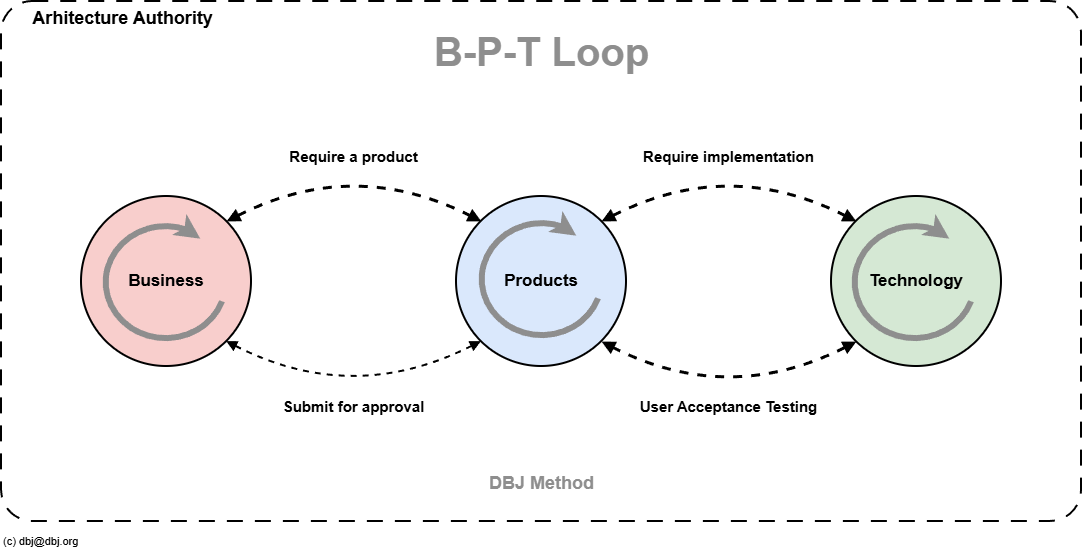

The diagram above was exported from draw.io. Its source (the exported page's mxGraphModel, read from the mxfile embedded in the PNG):
<mxGraphModel dx="1426" dy="849" grid="0" gridSize="10" guides="1" tooltips="1" connect="1" arrows="1" fold="1" page="1" pageScale="1" pageWidth="1169" pageHeight="826" math="0" shadow="0">
  <root>
    <mxCell id="0" />
    <mxCell id="1" parent="0" />
    <mxCell id="frame" parent="1" style="rounded=1;arcSize=6;whiteSpace=wrap;html=1;dashed=1;dashPattern=8 6;strokeColor=#000000;strokeWidth=2;fillColor=none;verticalAlign=top;fontSize=18;align=left;fontStyle=1" value="&amp;nbsp; &amp;nbsp; &amp;nbsp; Arhitecture Authority" vertex="1">
      <mxGeometry height="520" width="1080" x="40" y="40" as="geometry" />
    </mxCell>
    <mxCell id="title" parent="1" style="text;html=1;align=center;verticalAlign=middle;fontSize=40;fontStyle=1;fontColor=#8E8E8E;" value="B-P-T Loop" vertex="1">
      <mxGeometry height="60" width="246" x="457" y="60" as="geometry" />
    </mxCell>
    <mxCell id="encap" parent="1" style="text;html=1;align=center;verticalAlign=middle;fontSize=18;fontStyle=1;fontColor=#8E8E8E;" value="DBJ Method" vertex="1">
      <mxGeometry height="40" width="190" x="485" y="502" as="geometry" />
    </mxCell>
    <mxCell id="business" parent="1" style="ellipse;whiteSpace=wrap;html=1;fillColor=#F8CECC;strokeColor=#000000;strokeWidth=2;fontSize=17;fontStyle=1;fontColor=#000000;" value="Business" vertex="1">
      <mxGeometry height="170" width="170" x="120" y="235" as="geometry" />
    </mxCell>
    <mxCell id="products" parent="1" style="ellipse;whiteSpace=wrap;html=1;fillColor=#DAE8FC;strokeColor=#000000;strokeWidth=2;fontSize=17;fontStyle=1;fontColor=#000000;" value="Products" vertex="1">
      <mxGeometry height="170" width="170" x="495" y="235" as="geometry" />
    </mxCell>
    <mxCell id="technology" parent="1" style="ellipse;whiteSpace=wrap;html=1;fillColor=#D5E8D4;strokeColor=#000000;strokeWidth=2;fontSize=17;fontStyle=1;fontColor=#000000;" value="Technology" vertex="1">
      <mxGeometry height="170" width="170" x="870" y="235" as="geometry" />
    </mxCell>
    <mxCell id="e1" edge="1" parent="1" source="business" style="curved=1;html=1;endArrow=block;endFill=1;strokeColor=#000000;strokeWidth=3;fontSize=15;fontStyle=1;fontColor=#000000;labelBackgroundColor=#FFFFFF;exitX=0.85;exitY=0.15;exitDx=0;exitDy=0;entryX=0.15;entryY=0.15;entryDx=0;entryDy=0;startArrow=block;startFill=1;dashed=1;" target="products" value="Require a product">
      <mxGeometry relative="1" as="geometry">
        <Array as="points">
          <mxPoint x="392" y="195" />
        </Array>
      </mxGeometry>
    </mxCell>
    <mxCell id="e2" edge="1" parent="1" source="products" style="curved=1;html=1;endArrow=block;endFill=1;strokeColor=#000000;strokeWidth=3;fontSize=15;fontStyle=1;fontColor=#000000;labelBackgroundColor=#FFFFFF;exitX=0.85;exitY=0.15;exitDx=0;exitDy=0;entryX=0.15;entryY=0.15;entryDx=0;entryDy=0;startArrow=block;startFill=1;dashed=1;" target="technology" value="Require implementation">
      <mxGeometry relative="1" as="geometry">
        <Array as="points">
          <mxPoint x="767" y="195" />
        </Array>
      </mxGeometry>
    </mxCell>
    <mxCell id="e3" edge="1" parent="1" source="technology" style="curved=1;html=1;endArrow=block;endFill=1;strokeColor=#000000;strokeWidth=3;fontSize=15;fontStyle=1;fontColor=#000000;labelBackgroundColor=#FFFFFF;exitX=0.15;exitY=0.85;exitDx=0;exitDy=0;entryX=0.85;entryY=0.85;entryDx=0;entryDy=0;startArrow=block;startFill=1;dashed=1;" target="products" value="User Acceptance Testing">
      <mxGeometry relative="1" as="geometry">
        <Array as="points">
          <mxPoint x="767" y="445" />
        </Array>
      </mxGeometry>
    </mxCell>
    <mxCell id="e4" edge="1" parent="1" source="products" style="curved=1;html=1;endArrow=block;endFill=1;strokeColor=#000000;strokeWidth=2;fontSize=15;fontStyle=1;fontColor=#000000;labelBackgroundColor=#FFFFFF;exitX=0.15;exitY=0.85;exitDx=0;exitDy=0;entryX=0.85;entryY=0.85;entryDx=0;entryDy=0;dashed=1;startArrow=block;startFill=1;" target="business" value="Submit for approval">
      <mxGeometry relative="1" as="geometry">
        <Array as="points">
          <mxPoint x="392" y="445" />
        </Array>
      </mxGeometry>
    </mxCell>
    <mxCell id="copy" parent="1" style="text;html=1;align=left;verticalAlign=middle;fontSize=11;fontColor=#000000;" value="(c) dbj@dbj.org" vertex="1">
      <mxGeometry height="20" width="200" x="40" y="570" as="geometry" />
    </mxCell>
    <mxCell id="y2cH5kVMWl-8i1Qzrjg--1" parent="1" style="shape=mxgraph.basic.arc;html=1;startAngle=0.3;endAngle=0.1;endArrow=classic;endFill=1;strokeWidth=6;strokeColor=#8E8E8E;" value="" vertex="1">
      <mxGeometry height="124" width="132" x="138" y="261" as="geometry" />
    </mxCell>
    <mxCell id="y2cH5kVMWl-8i1Qzrjg--2" parent="1" style="shape=mxgraph.basic.arc;html=1;startAngle=0.3;endAngle=0.1;endArrow=classic;endFill=1;strokeWidth=6;strokeColor=#8E8E8E;" value="" vertex="1">
      <mxGeometry height="124" width="132" x="514" y="258" as="geometry" />
    </mxCell>
    <mxCell id="y2cH5kVMWl-8i1Qzrjg--3" parent="1" style="shape=mxgraph.basic.arc;html=1;startAngle=0.3;endAngle=0.1;endArrow=classic;endFill=1;strokeWidth=6;strokeColor=#8E8E8E;" value="" vertex="1">
      <mxGeometry height="124" width="132" x="887" y="261" as="geometry" />
    </mxCell>
  </root>
</mxGraphModel>